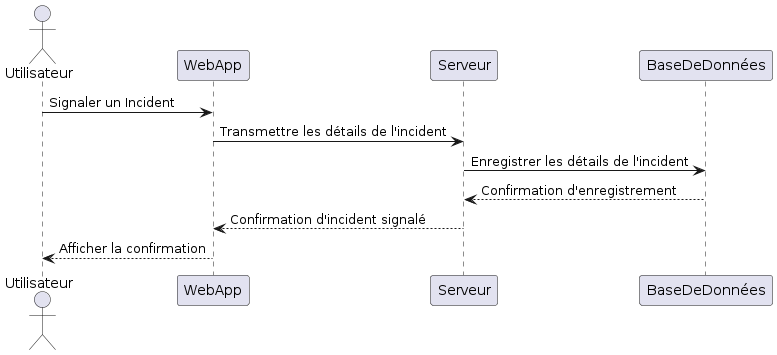

The diagram above was rendered by PlantUML. Its source (embedded in the PNG):
@startuml
actor Utilisateur
participant WebApp
participant Serveur
participant BaseDeDonnées

Utilisateur -> WebApp : Signaler un Incident
WebApp -> Serveur : Transmettre les détails de l'incident
Serveur -> BaseDeDonnées : Enregistrer les détails de l'incident
BaseDeDonnées --> Serveur : Confirmation d'enregistrement
Serveur --> WebApp : Confirmation d'incident signalé
WebApp --> Utilisateur : Afficher la confirmation
@enduml